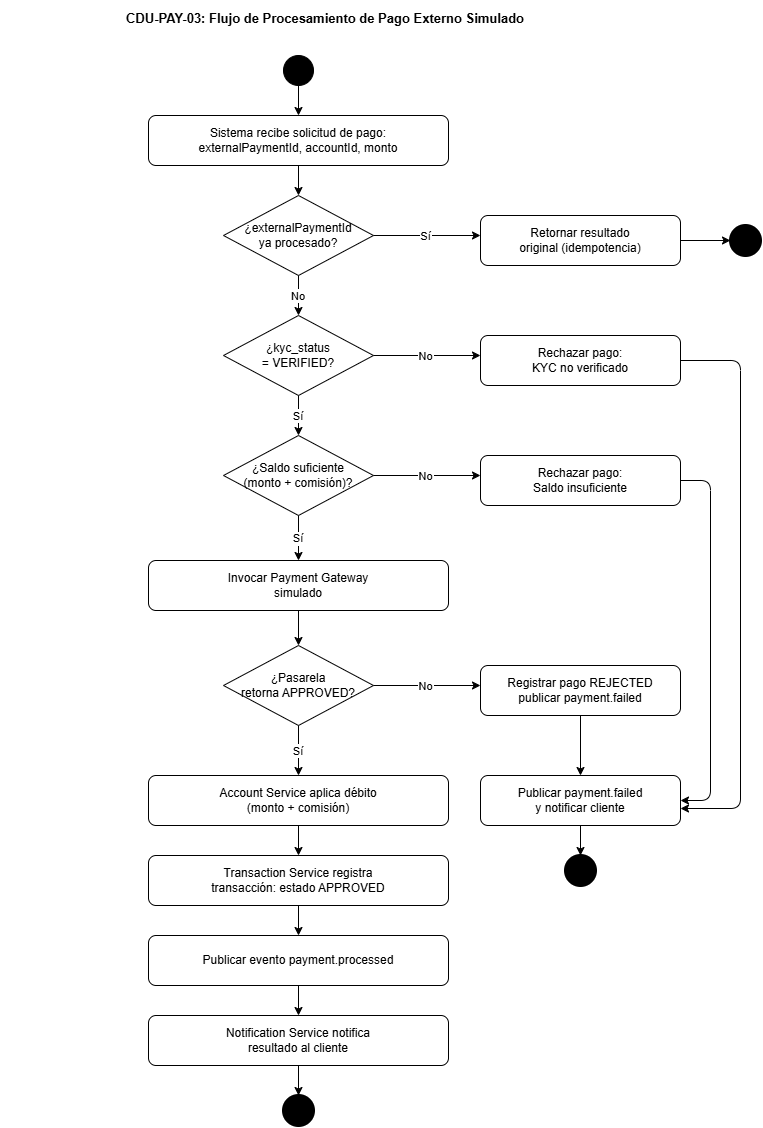

The diagram above was exported from draw.io. Its source (the exported page's mxGraphModel, read from the mxfile embedded in the PNG):
<mxGraphModel dx="2208" dy="1128" grid="1" gridSize="10" guides="1" tooltips="1" connect="1" arrows="1" fold="1" page="1" pageScale="1" pageWidth="827" pageHeight="1169" math="0" shadow="0">
  <root>
    <mxCell id="0" />
    <mxCell id="1" parent="0" />
    <mxCell id="xdBWLko9RxYsr8PZ7MzV-1" parent="1" style="text;html=1;strokeColor=none;fillColor=none;align=center;verticalAlign=middle;whiteSpace=wrap;rounded=0;fontSize=13;fontStyle=1;" value="CDU-PAY-03: Flujo de Procesamiento de Pago Externo Simulado" vertex="1">
      <mxGeometry height="35" width="650" x="50" y="22" as="geometry" />
    </mxCell>
    <mxCell id="xdBWLko9RxYsr8PZ7MzV-2" parent="1" style="ellipse;aspect=fixed;fillColor=#000000;strokeColor=#000000;" value="" vertex="1">
      <mxGeometry height="30" width="30" x="333" y="77" as="geometry" />
    </mxCell>
    <mxCell id="xdBWLko9RxYsr8PZ7MzV-3" parent="1" style="rounded=1;whiteSpace=wrap;html=1;" value="Sistema recibe solicitud de pago:&#10;externalPaymentId, accountId, monto" vertex="1">
      <mxGeometry height="50" width="300" x="198" y="137" as="geometry" />
    </mxCell>
    <mxCell id="xdBWLko9RxYsr8PZ7MzV-4" parent="1" style="rhombus;whiteSpace=wrap;html=1;" value="¿externalPaymentId&#10;ya procesado?" vertex="1">
      <mxGeometry height="80" width="150" x="273" y="217" as="geometry" />
    </mxCell>
    <mxCell id="xdBWLko9RxYsr8PZ7MzV-5" parent="1" style="rounded=1;whiteSpace=wrap;html=1;" value="Retornar resultado&#10;original (idempotencia)" vertex="1">
      <mxGeometry height="50" width="200" x="530" y="237" as="geometry" />
    </mxCell>
    <mxCell id="xdBWLko9RxYsr8PZ7MzV-6" parent="1" style="rhombus;whiteSpace=wrap;html=1;" value="¿kyc_status&#10;= VERIFIED?" vertex="1">
      <mxGeometry height="80" width="150" x="273" y="337" as="geometry" />
    </mxCell>
    <mxCell id="xdBWLko9RxYsr8PZ7MzV-7" parent="1" style="rounded=1;whiteSpace=wrap;html=1;" value="Rechazar pago:&#10;KYC no verificado" vertex="1">
      <mxGeometry height="50" width="200" x="530" y="357" as="geometry" />
    </mxCell>
    <mxCell id="xdBWLko9RxYsr8PZ7MzV-8" parent="1" style="rhombus;whiteSpace=wrap;html=1;" value="¿Saldo suficiente&#10;(monto + comisión)?" vertex="1">
      <mxGeometry height="80" width="150" x="273" y="457" as="geometry" />
    </mxCell>
    <mxCell id="xdBWLko9RxYsr8PZ7MzV-9" parent="1" style="rounded=1;whiteSpace=wrap;html=1;" value="Rechazar pago:&#10;Saldo insuficiente" vertex="1">
      <mxGeometry height="50" width="200" x="530" y="477" as="geometry" />
    </mxCell>
    <mxCell id="xdBWLko9RxYsr8PZ7MzV-10" parent="1" style="rounded=1;whiteSpace=wrap;html=1;" value="Invocar Payment Gateway&#10;simulado" vertex="1">
      <mxGeometry height="50" width="300" x="198" y="582" as="geometry" />
    </mxCell>
    <mxCell id="xdBWLko9RxYsr8PZ7MzV-11" parent="1" style="rhombus;whiteSpace=wrap;html=1;" value="¿Pasarela&#10;retorna APPROVED?" vertex="1">
      <mxGeometry height="80" width="150" x="273" y="667" as="geometry" />
    </mxCell>
    <mxCell id="xdBWLko9RxYsr8PZ7MzV-12" parent="1" style="rounded=1;whiteSpace=wrap;html=1;" value="Registrar pago REJECTED&#10;publicar payment.failed" vertex="1">
      <mxGeometry height="50" width="200" x="530" y="687" as="geometry" />
    </mxCell>
    <mxCell id="xdBWLko9RxYsr8PZ7MzV-13" parent="1" style="rounded=1;whiteSpace=wrap;html=1;" value="Account Service aplica débito&#10;(monto + comisión)" vertex="1">
      <mxGeometry height="50" width="300" x="198" y="797" as="geometry" />
    </mxCell>
    <mxCell id="xdBWLko9RxYsr8PZ7MzV-14" parent="1" style="rounded=1;whiteSpace=wrap;html=1;" value="Transaction Service registra&#10;transacción: estado APPROVED" vertex="1">
      <mxGeometry height="50" width="300" x="198" y="877" as="geometry" />
    </mxCell>
    <mxCell id="xdBWLko9RxYsr8PZ7MzV-15" parent="1" style="rounded=1;whiteSpace=wrap;html=1;" value="Publicar evento payment.processed" vertex="1">
      <mxGeometry height="50" width="300" x="198" y="957" as="geometry" />
    </mxCell>
    <mxCell id="xdBWLko9RxYsr8PZ7MzV-16" parent="1" style="rounded=1;whiteSpace=wrap;html=1;" value="Notification Service notifica&#10;resultado al cliente" vertex="1">
      <mxGeometry height="50" width="300" x="198" y="1037" as="geometry" />
    </mxCell>
    <mxCell id="xdBWLko9RxYsr8PZ7MzV-17" parent="1" style="ellipse;aspect=fixed;fillColor=#000000;strokeColor=#000000;strokeWidth=3;" value="" vertex="1">
      <mxGeometry height="30" width="30" x="333" y="1117" as="geometry" />
    </mxCell>
    <mxCell id="xdBWLko9RxYsr8PZ7MzV-18" parent="1" style="rounded=1;whiteSpace=wrap;html=1;" value="Publicar payment.failed&#10;y notificar cliente" vertex="1">
      <mxGeometry height="50" width="200" x="530" y="797" as="geometry" />
    </mxCell>
    <mxCell id="xdBWLko9RxYsr8PZ7MzV-19" parent="1" style="ellipse;aspect=fixed;fillColor=#000000;strokeColor=#000000;strokeWidth=3;" value="" vertex="1">
      <mxGeometry height="30" width="30" x="615" y="877" as="geometry" />
    </mxCell>
    <mxCell id="xdBWLko9RxYsr8PZ7MzV-20" parent="1" style="ellipse;aspect=fixed;fillColor=#000000;strokeColor=#000000;strokeWidth=3;" value="" vertex="1">
      <mxGeometry height="30" width="30" x="780" y="247" as="geometry" />
    </mxCell>
    <mxCell id="xdBWLko9RxYsr8PZ7MzV-21" edge="1" parent="1" source="xdBWLko9RxYsr8PZ7MzV-2" target="xdBWLko9RxYsr8PZ7MzV-3">
      <mxGeometry relative="1" as="geometry" />
    </mxCell>
    <mxCell id="xdBWLko9RxYsr8PZ7MzV-22" edge="1" parent="1" source="xdBWLko9RxYsr8PZ7MzV-3" target="xdBWLko9RxYsr8PZ7MzV-4">
      <mxGeometry relative="1" as="geometry" />
    </mxCell>
    <mxCell id="xdBWLko9RxYsr8PZ7MzV-23" edge="1" parent="1" source="xdBWLko9RxYsr8PZ7MzV-4" target="xdBWLko9RxYsr8PZ7MzV-5" value="Sí">
      <mxGeometry relative="1" as="geometry">
        <Array as="points">
          <mxPoint x="530" y="257" />
        </Array>
      </mxGeometry>
    </mxCell>
    <mxCell id="xdBWLko9RxYsr8PZ7MzV-24" edge="1" parent="1" source="xdBWLko9RxYsr8PZ7MzV-5" target="xdBWLko9RxYsr8PZ7MzV-20">
      <mxGeometry relative="1" as="geometry">
        <Array as="points">
          <mxPoint x="730" y="262" />
        </Array>
      </mxGeometry>
    </mxCell>
    <mxCell id="xdBWLko9RxYsr8PZ7MzV-25" edge="1" parent="1" source="xdBWLko9RxYsr8PZ7MzV-4" target="xdBWLko9RxYsr8PZ7MzV-6" value="No">
      <mxGeometry relative="1" as="geometry" />
    </mxCell>
    <mxCell id="xdBWLko9RxYsr8PZ7MzV-26" edge="1" parent="1" source="xdBWLko9RxYsr8PZ7MzV-6" target="xdBWLko9RxYsr8PZ7MzV-7" value="No">
      <mxGeometry relative="1" as="geometry">
        <Array as="points">
          <mxPoint x="530" y="377" />
        </Array>
      </mxGeometry>
    </mxCell>
    <mxCell id="xdBWLko9RxYsr8PZ7MzV-27" edge="1" parent="1" source="xdBWLko9RxYsr8PZ7MzV-7" style="edgeStyle=orthogonalEdgeStyle;" target="xdBWLko9RxYsr8PZ7MzV-18">
      <mxGeometry relative="1" as="geometry">
        <Array as="points">
          <mxPoint x="790" y="382" />
          <mxPoint x="790" y="830" />
        </Array>
      </mxGeometry>
    </mxCell>
    <mxCell id="xdBWLko9RxYsr8PZ7MzV-28" edge="1" parent="1" source="xdBWLko9RxYsr8PZ7MzV-6" target="xdBWLko9RxYsr8PZ7MzV-8" value="Sí">
      <mxGeometry relative="1" as="geometry" />
    </mxCell>
    <mxCell id="xdBWLko9RxYsr8PZ7MzV-29" edge="1" parent="1" source="xdBWLko9RxYsr8PZ7MzV-8" target="xdBWLko9RxYsr8PZ7MzV-9" value="No">
      <mxGeometry relative="1" as="geometry">
        <Array as="points">
          <mxPoint x="530" y="497" />
        </Array>
      </mxGeometry>
    </mxCell>
    <mxCell id="xdBWLko9RxYsr8PZ7MzV-30" edge="1" parent="1" source="xdBWLko9RxYsr8PZ7MzV-9" style="edgeStyle=orthogonalEdgeStyle;" target="xdBWLko9RxYsr8PZ7MzV-18">
      <mxGeometry relative="1" as="geometry">
        <Array as="points">
          <mxPoint x="760" y="502" />
          <mxPoint x="760" y="822" />
        </Array>
      </mxGeometry>
    </mxCell>
    <mxCell id="xdBWLko9RxYsr8PZ7MzV-31" edge="1" parent="1" source="xdBWLko9RxYsr8PZ7MzV-8" target="xdBWLko9RxYsr8PZ7MzV-10" value="Sí">
      <mxGeometry relative="1" as="geometry" />
    </mxCell>
    <mxCell id="xdBWLko9RxYsr8PZ7MzV-32" edge="1" parent="1" source="xdBWLko9RxYsr8PZ7MzV-10" target="xdBWLko9RxYsr8PZ7MzV-11">
      <mxGeometry relative="1" as="geometry" />
    </mxCell>
    <mxCell id="xdBWLko9RxYsr8PZ7MzV-33" edge="1" parent="1" source="xdBWLko9RxYsr8PZ7MzV-11" target="xdBWLko9RxYsr8PZ7MzV-12" value="No">
      <mxGeometry relative="1" as="geometry">
        <Array as="points">
          <mxPoint x="530" y="707" />
        </Array>
      </mxGeometry>
    </mxCell>
    <mxCell id="xdBWLko9RxYsr8PZ7MzV-34" edge="1" parent="1" source="xdBWLko9RxYsr8PZ7MzV-12" style="edgeStyle=orthogonalEdgeStyle;" target="xdBWLko9RxYsr8PZ7MzV-18">
      <mxGeometry relative="1" as="geometry" />
    </mxCell>
    <mxCell id="xdBWLko9RxYsr8PZ7MzV-35" edge="1" parent="1" source="xdBWLko9RxYsr8PZ7MzV-11" target="xdBWLko9RxYsr8PZ7MzV-13" value="Sí">
      <mxGeometry relative="1" as="geometry" />
    </mxCell>
    <mxCell id="xdBWLko9RxYsr8PZ7MzV-36" edge="1" parent="1" source="xdBWLko9RxYsr8PZ7MzV-13" target="xdBWLko9RxYsr8PZ7MzV-14">
      <mxGeometry relative="1" as="geometry" />
    </mxCell>
    <mxCell id="xdBWLko9RxYsr8PZ7MzV-37" edge="1" parent="1" source="xdBWLko9RxYsr8PZ7MzV-14" target="xdBWLko9RxYsr8PZ7MzV-15">
      <mxGeometry relative="1" as="geometry" />
    </mxCell>
    <mxCell id="xdBWLko9RxYsr8PZ7MzV-38" edge="1" parent="1" source="xdBWLko9RxYsr8PZ7MzV-15" target="xdBWLko9RxYsr8PZ7MzV-16">
      <mxGeometry relative="1" as="geometry" />
    </mxCell>
    <mxCell id="xdBWLko9RxYsr8PZ7MzV-39" edge="1" parent="1" source="xdBWLko9RxYsr8PZ7MzV-16" target="xdBWLko9RxYsr8PZ7MzV-17">
      <mxGeometry relative="1" as="geometry" />
    </mxCell>
    <mxCell id="xdBWLko9RxYsr8PZ7MzV-40" edge="1" parent="1" source="xdBWLko9RxYsr8PZ7MzV-18" target="xdBWLko9RxYsr8PZ7MzV-19">
      <mxGeometry relative="1" as="geometry" />
    </mxCell>
  </root>
</mxGraphModel>